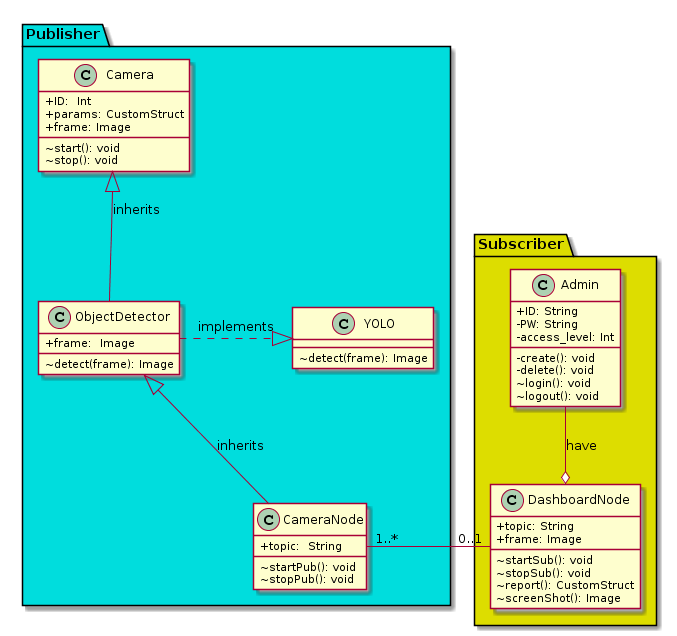

The diagram above was rendered by PlantUML. Its source (embedded in the PNG):
@startuml
skinparam classAttributeIconSize 0

package Subscriber #DDDD00 {

 class Admin{
 +ID: String 
 -PW: String 
 -access_level: Int
 -create(): void
 -delete(): void
 ~login(): void
 ~logout(): void
} 
 class DashboardNode {
 +topic: String 
 +frame: Image
 ~startSub(): void
 ~stopSub(): void
 ~report(): CustomStruct
 ~screenShot(): Image
}

  Admin --o DashboardNode: have
}

package Publisher #00DDDD {


  class Camera{
 +ID:  Int
 +params: CustomStruct
 +frame: Image
 ~start(): void
 ~stop(): void
}

  class YOLO{
 ~detect(frame): Image
}

  class ObjectDetector{
 +frame:  Image
 ~detect(frame): Image
}

  class CameraNode{
 +topic:  String
 ~startPub(): void
 ~stopPub(): void
}


  Camera <|-- ObjectDetector: inherits
  ObjectDetector .|> YOLO: implements
  ObjectDetector <|-- CameraNode: inherits
}

DashboardNode "0..1" - "1..*" CameraNode
@enduml